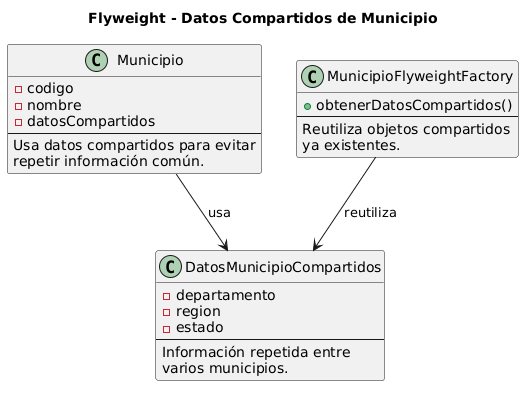

The diagram above was rendered by PlantUML. Its source (embedded in the PNG):
@startuml
title Flyweight - Datos Compartidos de Municipio

class Municipio {
  -codigo
  -nombre
  -datosCompartidos
  --
  Usa datos compartidos para evitar
  repetir información común.
}

class DatosMunicipioCompartidos {
  -departamento
  -region
  -estado
  --
  Información repetida entre
  varios municipios.
}

class MunicipioFlyweightFactory {
  +obtenerDatosCompartidos()
  --
  Reutiliza objetos compartidos
  ya existentes.
}

Municipio --> DatosMunicipioCompartidos : usa
MunicipioFlyweightFactory --> DatosMunicipioCompartidos : reutiliza
@enduml